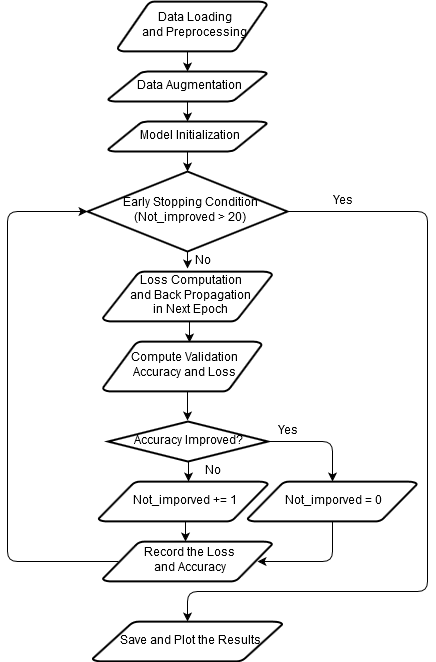

The diagram above was exported from draw.io. Its source (the exported page's mxGraphModel, read from the mxfile embedded in the PNG):
<mxGraphModel dx="1038" dy="592" grid="1" gridSize="10" guides="1" tooltips="1" connect="1" arrows="1" fold="1" page="1" pageScale="1" pageWidth="850" pageHeight="1100" math="0" shadow="0">
  <root>
    <mxCell id="0" />
    <mxCell id="1" parent="0" />
    <mxCell id="7AVoOOhn4wCIs-c7fLSe-38" style="edgeStyle=orthogonalEdgeStyle;rounded=1;orthogonalLoop=1;jettySize=auto;html=1;exitX=1;exitY=0.5;exitDx=0;exitDy=0;exitPerimeter=0;" edge="1" parent="1" source="7AVoOOhn4wCIs-c7fLSe-3">
      <mxGeometry relative="1" as="geometry">
        <mxPoint x="400" y="660" as="targetPoint" />
        <Array as="points">
          <mxPoint x="640" y="250" />
          <mxPoint x="640" y="630" />
          <mxPoint x="400" y="630" />
          <mxPoint x="400" y="660" />
        </Array>
      </mxGeometry>
    </mxCell>
    <mxCell id="7AVoOOhn4wCIs-c7fLSe-3" value="&lt;div&gt;Early Stopping Condition&lt;/div&gt;&lt;div&gt;(Not_improved &amp;gt; 20)&lt;br&gt;&lt;/div&gt;" style="shape=mxgraph.flowchart.decision;strokeWidth=2;gradientColor=none;gradientDirection=north;fontStyle=0;html=1;" vertex="1" parent="1">
      <mxGeometry x="300" y="210" width="200" height="80" as="geometry" />
    </mxCell>
    <mxCell id="7AVoOOhn4wCIs-c7fLSe-19" style="edgeStyle=orthogonalEdgeStyle;rounded=0;orthogonalLoop=1;jettySize=auto;html=1;exitX=0.5;exitY=1;exitDx=0;exitDy=0;exitPerimeter=0;entryX=0.546;entryY=0.02;entryDx=0;entryDy=0;entryPerimeter=0;" edge="1" parent="1" source="7AVoOOhn4wCIs-c7fLSe-4" target="7AVoOOhn4wCIs-c7fLSe-9">
      <mxGeometry relative="1" as="geometry">
        <Array as="points">
          <mxPoint x="402" y="360" />
        </Array>
      </mxGeometry>
    </mxCell>
    <mxCell id="7AVoOOhn4wCIs-c7fLSe-4" value="&lt;div&gt;Loss Computation&lt;/div&gt;&lt;div&gt;and Back Propagation&lt;/div&gt;&lt;div&gt;in Next Epoch&lt;br&gt;&lt;/div&gt;" style="shape=mxgraph.flowchart.data;strokeWidth=2;gradientColor=none;gradientDirection=north;fontStyle=0;html=1;" vertex="1" parent="1">
      <mxGeometry x="315.25" y="310" width="169.5" height="50" as="geometry" />
    </mxCell>
    <mxCell id="7AVoOOhn4wCIs-c7fLSe-5" value="" style="endArrow=classic;html=1;" edge="1" parent="1" target="7AVoOOhn4wCIs-c7fLSe-3">
      <mxGeometry width="50" height="50" relative="1" as="geometry">
        <mxPoint x="400" y="190" as="sourcePoint" />
        <mxPoint x="350" y="390" as="targetPoint" />
      </mxGeometry>
    </mxCell>
    <mxCell id="7AVoOOhn4wCIs-c7fLSe-6" value="" style="endArrow=classic;html=1;exitX=0.5;exitY=1;exitDx=0;exitDy=0;exitPerimeter=0;entryX=0;entryY=0.85;entryDx=0;entryDy=0;entryPerimeter=0;" edge="1" parent="1" source="7AVoOOhn4wCIs-c7fLSe-3" target="7AVoOOhn4wCIs-c7fLSe-7">
      <mxGeometry width="50" height="50" relative="1" as="geometry">
        <mxPoint x="300" y="440" as="sourcePoint" />
        <mxPoint x="350" y="390" as="targetPoint" />
      </mxGeometry>
    </mxCell>
    <mxCell id="7AVoOOhn4wCIs-c7fLSe-7" value="No" style="text;html=1;align=center;verticalAlign=middle;resizable=0;points=[];;autosize=1;" vertex="1" parent="1">
      <mxGeometry x="400" y="290" width="30" height="20" as="geometry" />
    </mxCell>
    <mxCell id="7AVoOOhn4wCIs-c7fLSe-8" style="edgeStyle=orthogonalEdgeStyle;orthogonalLoop=1;jettySize=auto;html=1;entryX=0;entryY=0.5;entryDx=0;entryDy=0;entryPerimeter=0;rounded=1;exitX=0.095;exitY=0.5;exitDx=0;exitDy=0;exitPerimeter=0;" edge="1" parent="1" source="7AVoOOhn4wCIs-c7fLSe-37" target="7AVoOOhn4wCIs-c7fLSe-3">
      <mxGeometry relative="1" as="geometry">
        <mxPoint x="230" y="240" as="targetPoint" />
        <Array as="points">
          <mxPoint x="220" y="600" />
          <mxPoint x="220" y="250" />
        </Array>
        <mxPoint x="320" y="600" as="sourcePoint" />
      </mxGeometry>
    </mxCell>
    <mxCell id="7AVoOOhn4wCIs-c7fLSe-20" style="edgeStyle=orthogonalEdgeStyle;rounded=0;orthogonalLoop=1;jettySize=auto;html=1;exitX=0.5;exitY=1;exitDx=0;exitDy=0;exitPerimeter=0;" edge="1" parent="1">
      <mxGeometry relative="1" as="geometry">
        <mxPoint x="400" y="459" as="targetPoint" />
        <mxPoint x="400" y="429" as="sourcePoint" />
      </mxGeometry>
    </mxCell>
    <mxCell id="7AVoOOhn4wCIs-c7fLSe-9" value="&lt;div&gt;Compute Validation&lt;/div&gt;&lt;div&gt;Accuracy and Loss&lt;/div&gt;" style="shape=mxgraph.flowchart.data;strokeWidth=2;gradientColor=none;gradientDirection=north;fontStyle=0;html=1;" vertex="1" parent="1">
      <mxGeometry x="315.25" y="380" width="159" height="50" as="geometry" />
    </mxCell>
    <mxCell id="7AVoOOhn4wCIs-c7fLSe-11" value="Yes" style="text;html=1;align=center;verticalAlign=middle;resizable=0;points=[];;autosize=1;" vertex="1" parent="1">
      <mxGeometry x="540" y="230" width="30" height="20" as="geometry" />
    </mxCell>
    <mxCell id="7AVoOOhn4wCIs-c7fLSe-12" value="Model Initialization" style="shape=mxgraph.flowchart.data;strokeWidth=2;gradientColor=none;gradientDirection=north;fontStyle=0;html=1;" vertex="1" parent="1">
      <mxGeometry x="320.5" y="160" width="159" height="30" as="geometry" />
    </mxCell>
    <mxCell id="7AVoOOhn4wCIs-c7fLSe-14" style="edgeStyle=orthogonalEdgeStyle;rounded=0;orthogonalLoop=1;jettySize=auto;html=1;exitX=0.5;exitY=1;exitDx=0;exitDy=0;exitPerimeter=0;entryX=0.5;entryY=0;entryDx=0;entryDy=0;entryPerimeter=0;" edge="1" parent="1" source="7AVoOOhn4wCIs-c7fLSe-13" target="7AVoOOhn4wCIs-c7fLSe-12">
      <mxGeometry relative="1" as="geometry" />
    </mxCell>
    <mxCell id="7AVoOOhn4wCIs-c7fLSe-13" value="Data Augmentation" style="shape=mxgraph.flowchart.data;strokeWidth=2;gradientColor=none;gradientDirection=north;fontStyle=0;html=1;" vertex="1" parent="1">
      <mxGeometry x="320.5" y="110" width="159" height="30" as="geometry" />
    </mxCell>
    <mxCell id="7AVoOOhn4wCIs-c7fLSe-16" style="edgeStyle=orthogonalEdgeStyle;rounded=0;orthogonalLoop=1;jettySize=auto;html=1;exitX=0.5;exitY=1;exitDx=0;exitDy=0;exitPerimeter=0;entryX=0.5;entryY=0;entryDx=0;entryDy=0;entryPerimeter=0;" edge="1" parent="1" source="7AVoOOhn4wCIs-c7fLSe-15" target="7AVoOOhn4wCIs-c7fLSe-13">
      <mxGeometry relative="1" as="geometry" />
    </mxCell>
    <mxCell id="7AVoOOhn4wCIs-c7fLSe-15" value="&lt;div&gt;Data Loading&lt;/div&gt;&lt;div&gt;and Preprocessing&lt;/div&gt;" style="shape=mxgraph.flowchart.data;strokeWidth=2;gradientColor=none;gradientDirection=north;fontStyle=0;html=1;" vertex="1" parent="1">
      <mxGeometry x="330" y="40" width="149.5" height="50" as="geometry" />
    </mxCell>
    <mxCell id="7AVoOOhn4wCIs-c7fLSe-25" style="edgeStyle=orthogonalEdgeStyle;rounded=0;orthogonalLoop=1;jettySize=auto;html=1;" edge="1" parent="1" source="7AVoOOhn4wCIs-c7fLSe-24">
      <mxGeometry relative="1" as="geometry">
        <mxPoint x="401" y="520" as="targetPoint" />
      </mxGeometry>
    </mxCell>
    <mxCell id="7AVoOOhn4wCIs-c7fLSe-34" style="edgeStyle=orthogonalEdgeStyle;rounded=1;orthogonalLoop=1;jettySize=auto;html=1;exitX=1;exitY=0.5;exitDx=0;exitDy=0;exitPerimeter=0;entryX=0.5;entryY=0;entryDx=0;entryDy=0;entryPerimeter=0;" edge="1" parent="1" source="7AVoOOhn4wCIs-c7fLSe-24" target="7AVoOOhn4wCIs-c7fLSe-32">
      <mxGeometry relative="1" as="geometry" />
    </mxCell>
    <mxCell id="7AVoOOhn4wCIs-c7fLSe-24" value="Accuracy Improved?" style="shape=mxgraph.flowchart.decision;strokeWidth=2;gradientColor=none;gradientDirection=north;fontStyle=0;html=1;" vertex="1" parent="1">
      <mxGeometry x="320.5" y="460" width="160" height="40" as="geometry" />
    </mxCell>
    <mxCell id="7AVoOOhn4wCIs-c7fLSe-36" style="edgeStyle=orthogonalEdgeStyle;rounded=0;orthogonalLoop=1;jettySize=auto;html=1;exitX=0.5;exitY=1;exitDx=0;exitDy=0;exitPerimeter=0;" edge="1" parent="1">
      <mxGeometry relative="1" as="geometry">
        <mxPoint x="398" y="580" as="targetPoint" />
        <mxPoint x="398" y="560" as="sourcePoint" />
      </mxGeometry>
    </mxCell>
    <mxCell id="7AVoOOhn4wCIs-c7fLSe-26" value="Not_imporved += 1" style="shape=mxgraph.flowchart.data;strokeWidth=2;gradientColor=none;gradientDirection=north;fontStyle=0;html=1;" vertex="1" parent="1">
      <mxGeometry x="311" y="520" width="169.5" height="40" as="geometry" />
    </mxCell>
    <mxCell id="7AVoOOhn4wCIs-c7fLSe-29" value="No" style="text;html=1;align=center;verticalAlign=middle;resizable=0;points=[];;autosize=1;" vertex="1" parent="1">
      <mxGeometry x="410" y="500" width="30" height="20" as="geometry" />
    </mxCell>
    <mxCell id="7AVoOOhn4wCIs-c7fLSe-35" style="edgeStyle=orthogonalEdgeStyle;rounded=1;orthogonalLoop=1;jettySize=auto;html=1;exitX=0.5;exitY=1;exitDx=0;exitDy=0;exitPerimeter=0;" edge="1" parent="1" source="7AVoOOhn4wCIs-c7fLSe-32">
      <mxGeometry relative="1" as="geometry">
        <mxPoint x="470" y="600" as="targetPoint" />
        <Array as="points">
          <mxPoint x="545" y="600" />
        </Array>
      </mxGeometry>
    </mxCell>
    <mxCell id="7AVoOOhn4wCIs-c7fLSe-32" value="Not_imporved = 0" style="shape=mxgraph.flowchart.data;strokeWidth=2;gradientColor=none;gradientDirection=north;fontStyle=0;html=1;" vertex="1" parent="1">
      <mxGeometry x="460" y="520" width="169.5" height="40" as="geometry" />
    </mxCell>
    <mxCell id="7AVoOOhn4wCIs-c7fLSe-33" value="&lt;div&gt;Yes&lt;/div&gt;" style="text;html=1;align=center;verticalAlign=middle;resizable=0;points=[];;autosize=1;" vertex="1" parent="1">
      <mxGeometry x="485.5" y="460" width="30" height="20" as="geometry" />
    </mxCell>
    <mxCell id="7AVoOOhn4wCIs-c7fLSe-37" value="&lt;div&gt;Record the Loss&lt;/div&gt;&lt;div&gt;and Accuracy&lt;/div&gt;" style="shape=mxgraph.flowchart.data;strokeWidth=2;gradientColor=none;gradientDirection=north;fontStyle=0;html=1;" vertex="1" parent="1">
      <mxGeometry x="315.25" y="580" width="169.5" height="40" as="geometry" />
    </mxCell>
    <mxCell id="7AVoOOhn4wCIs-c7fLSe-39" value="Save and Plot the Results" style="shape=mxgraph.flowchart.data;strokeWidth=2;gradientColor=none;gradientDirection=north;fontStyle=0;html=1;" vertex="1" parent="1">
      <mxGeometry x="305" y="660" width="190" height="40" as="geometry" />
    </mxCell>
  </root>
</mxGraphModel>